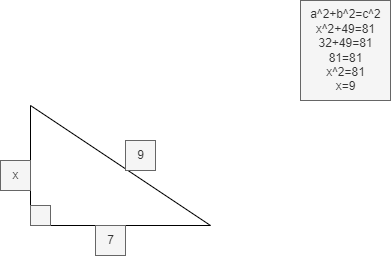

The diagram above was exported from draw.io. Its source (the exported page's mxGraphModel, read from the mxfile embedded in the PNG):
<mxGraphModel dx="1138" dy="550" grid="1" gridSize="10" guides="1" tooltips="1" connect="1" arrows="1" fold="1" page="1" pageScale="1" pageWidth="850" pageHeight="1100" background="#ffffff" math="0" shadow="0">
  <root>
    <mxCell id="0" />
    <mxCell id="1" parent="0" />
    <mxCell id="2" value="" style="verticalLabelPosition=bottom;verticalAlign=top;html=1;shape=mxgraph.basic.orthogonal_triangle" vertex="1" parent="1">
      <mxGeometry x="330" y="195" width="180" height="120" as="geometry" />
    </mxCell>
    <mxCell id="3" value="x" style="text;html=1;align=center;verticalAlign=middle;resizable=0;points=[];autosize=1;strokeColor=#666666;fillColor=#f5f5f5;fontColor=#333333;" vertex="1" parent="1">
      <mxGeometry x="300" y="250" width="30" height="30" as="geometry" />
    </mxCell>
    <mxCell id="4" value="7" style="text;html=1;align=center;verticalAlign=middle;resizable=0;points=[];autosize=1;strokeColor=#666666;fillColor=#f5f5f5;fontColor=#333333;" vertex="1" parent="1">
      <mxGeometry x="395" y="315" width="30" height="30" as="geometry" />
    </mxCell>
    <mxCell id="5" value="9" style="text;html=1;align=center;verticalAlign=middle;resizable=0;points=[];autosize=1;strokeColor=#666666;fillColor=#f5f5f5;fontColor=#333333;" vertex="1" parent="1">
      <mxGeometry x="425" y="230" width="30" height="30" as="geometry" />
    </mxCell>
    <mxCell id="7" value="" style="whiteSpace=wrap;html=1;fillColor=#f5f5f5;fontColor=#333333;strokeColor=#666666;" vertex="1" parent="1">
      <mxGeometry x="330" y="295" width="20" height="20" as="geometry" />
    </mxCell>
    <mxCell id="8" value="a^2+b^2=c^2&lt;br&gt;x^2+49=81&lt;br&gt;32+49=81&lt;br&gt;81=81&lt;br&gt;x^2=81&lt;br&gt;x=9" style="text;html=1;align=center;verticalAlign=middle;resizable=0;points=[];autosize=1;strokeColor=#666666;fillColor=#f5f5f5;fontColor=#333333;" vertex="1" parent="1">
      <mxGeometry x="600" y="90" width="90" height="100" as="geometry" />
    </mxCell>
  </root>
</mxGraphModel>